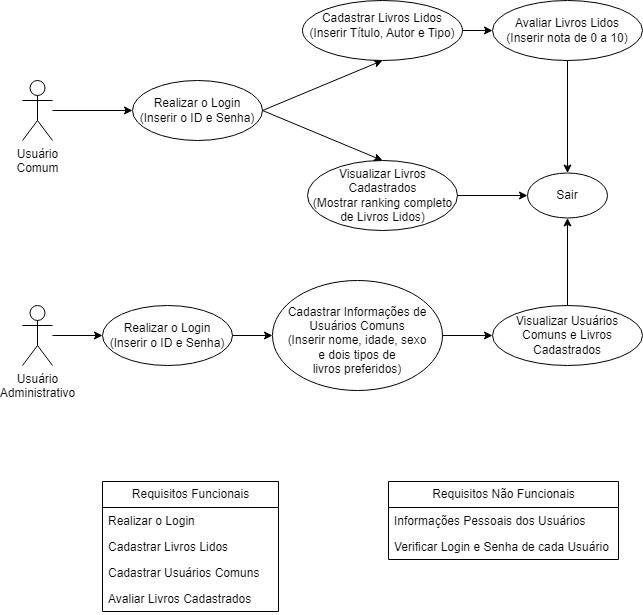

The diagram above was exported from draw.io. Its source (the exported page's mxGraphModel, read from the mxfile embedded in the PNG):
<mxGraphModel dx="1050" dy="534" grid="1" gridSize="10" guides="1" tooltips="1" connect="1" arrows="1" fold="1" page="1" pageScale="1" pageWidth="827" pageHeight="1169" math="0" shadow="0">
  <root>
    <mxCell id="0" />
    <mxCell id="1" parent="0" />
    <mxCell id="RG3jT1nfnUZ2CQc4PenZ-1" value="Usuário&lt;br&gt;Comum" style="shape=umlActor;verticalLabelPosition=bottom;verticalAlign=top;html=1;outlineConnect=0;" parent="1" vertex="1">
      <mxGeometry x="104" y="90" width="30" height="60" as="geometry" />
    </mxCell>
    <mxCell id="RG3jT1nfnUZ2CQc4PenZ-2" value="" style="endArrow=classic;html=1;rounded=0;entryX=0;entryY=0.5;entryDx=0;entryDy=0;" parent="1" source="RG3jT1nfnUZ2CQc4PenZ-1" target="RG3jT1nfnUZ2CQc4PenZ-5" edge="1">
      <mxGeometry width="50" height="50" relative="1" as="geometry">
        <mxPoint x="474" y="160" as="sourcePoint" />
        <mxPoint x="164" y="120" as="targetPoint" />
      </mxGeometry>
    </mxCell>
    <mxCell id="RG3jT1nfnUZ2CQc4PenZ-5" value="" style="ellipse;whiteSpace=wrap;html=1;" parent="1" vertex="1">
      <mxGeometry x="214" y="90" width="130" height="60" as="geometry" />
    </mxCell>
    <mxCell id="RG3jT1nfnUZ2CQc4PenZ-4" value="Realizar o Login&lt;br&gt;(Inserir o ID e Senha)" style="text;html=1;strokeColor=none;fillColor=none;align=center;verticalAlign=middle;whiteSpace=wrap;rounded=0;" parent="1" vertex="1">
      <mxGeometry x="219" y="105" width="120" height="30" as="geometry" />
    </mxCell>
    <mxCell id="RG3jT1nfnUZ2CQc4PenZ-6" value="" style="endArrow=classic;html=1;rounded=0;exitX=1;exitY=0.5;exitDx=0;exitDy=0;entryX=0.5;entryY=1;entryDx=0;entryDy=0;" parent="1" source="RG3jT1nfnUZ2CQc4PenZ-5" target="RG3jT1nfnUZ2CQc4PenZ-7" edge="1">
      <mxGeometry width="50" height="50" relative="1" as="geometry">
        <mxPoint x="474" y="160" as="sourcePoint" />
        <mxPoint x="364" y="120" as="targetPoint" />
      </mxGeometry>
    </mxCell>
    <mxCell id="RG3jT1nfnUZ2CQc4PenZ-7" value="" style="ellipse;whiteSpace=wrap;html=1;" parent="1" vertex="1">
      <mxGeometry x="384" y="10" width="160" height="60" as="geometry" />
    </mxCell>
    <mxCell id="RG3jT1nfnUZ2CQc4PenZ-8" value="Cadastrar Livros Lidos&lt;br&gt;(Inserir Título, Autor e Tipo)" style="text;html=1;strokeColor=none;fillColor=none;align=center;verticalAlign=middle;whiteSpace=wrap;rounded=0;" parent="1" vertex="1">
      <mxGeometry x="389" y="20" width="150" height="30" as="geometry" />
    </mxCell>
    <mxCell id="RG3jT1nfnUZ2CQc4PenZ-9" value="" style="ellipse;whiteSpace=wrap;html=1;" parent="1" vertex="1">
      <mxGeometry x="574" y="10" width="150" height="60" as="geometry" />
    </mxCell>
    <mxCell id="RG3jT1nfnUZ2CQc4PenZ-10" value="Avaliar Livros Lidos (Inserir nota de 0 a 10)" style="text;html=1;strokeColor=none;fillColor=none;align=center;verticalAlign=middle;whiteSpace=wrap;rounded=0;" parent="1" vertex="1">
      <mxGeometry x="584" y="25" width="130" height="30" as="geometry" />
    </mxCell>
    <mxCell id="RG3jT1nfnUZ2CQc4PenZ-11" value="" style="endArrow=classic;html=1;rounded=0;entryX=0;entryY=0.5;entryDx=0;entryDy=0;" parent="1" target="RG3jT1nfnUZ2CQc4PenZ-9" edge="1">
      <mxGeometry width="50" height="50" relative="1" as="geometry">
        <mxPoint x="544" y="40" as="sourcePoint" />
        <mxPoint x="564" y="30" as="targetPoint" />
      </mxGeometry>
    </mxCell>
    <mxCell id="RG3jT1nfnUZ2CQc4PenZ-13" value="" style="endArrow=classic;html=1;rounded=0;exitX=1;exitY=0.5;exitDx=0;exitDy=0;entryX=0.5;entryY=0;entryDx=0;entryDy=0;" parent="1" source="RG3jT1nfnUZ2CQc4PenZ-5" target="RG3jT1nfnUZ2CQc4PenZ-15" edge="1">
      <mxGeometry width="50" height="50" relative="1" as="geometry">
        <mxPoint x="304" y="130" as="sourcePoint" />
        <mxPoint x="354" y="120" as="targetPoint" />
      </mxGeometry>
    </mxCell>
    <mxCell id="RG3jT1nfnUZ2CQc4PenZ-15" value="" style="ellipse;whiteSpace=wrap;html=1;" parent="1" vertex="1">
      <mxGeometry x="389" y="170" width="150" height="70" as="geometry" />
    </mxCell>
    <mxCell id="RG3jT1nfnUZ2CQc4PenZ-16" value="Visualizar Livros Cadastrados&lt;br&gt;(Mostrar ranking completo de Livros Lidos)" style="text;html=1;strokeColor=none;fillColor=none;align=center;verticalAlign=middle;whiteSpace=wrap;rounded=0;" parent="1" vertex="1">
      <mxGeometry x="391.5" y="190" width="145" height="30" as="geometry" />
    </mxCell>
    <mxCell id="RG3jT1nfnUZ2CQc4PenZ-21" value="Usuário&lt;br&gt;Administrativo" style="shape=umlActor;verticalLabelPosition=bottom;verticalAlign=top;html=1;outlineConnect=0;" parent="1" vertex="1">
      <mxGeometry x="104" y="315" width="30" height="60" as="geometry" />
    </mxCell>
    <mxCell id="RG3jT1nfnUZ2CQc4PenZ-22" value="" style="endArrow=classic;html=1;rounded=0;entryX=0;entryY=0.5;entryDx=0;entryDy=0;" parent="1" source="RG3jT1nfnUZ2CQc4PenZ-21" target="RG3jT1nfnUZ2CQc4PenZ-23" edge="1">
      <mxGeometry width="50" height="50" relative="1" as="geometry">
        <mxPoint x="474" y="385" as="sourcePoint" />
        <mxPoint x="164" y="345" as="targetPoint" />
      </mxGeometry>
    </mxCell>
    <mxCell id="RG3jT1nfnUZ2CQc4PenZ-23" value="" style="ellipse;whiteSpace=wrap;html=1;" parent="1" vertex="1">
      <mxGeometry x="184" y="315" width="130" height="60" as="geometry" />
    </mxCell>
    <mxCell id="RG3jT1nfnUZ2CQc4PenZ-24" value="Realizar o Login&lt;br&gt;(Inserir o ID e Senha)" style="text;html=1;strokeColor=none;fillColor=none;align=center;verticalAlign=middle;whiteSpace=wrap;rounded=0;" parent="1" vertex="1">
      <mxGeometry x="189" y="330" width="120" height="30" as="geometry" />
    </mxCell>
    <mxCell id="RG3jT1nfnUZ2CQc4PenZ-25" value="" style="endArrow=classic;html=1;rounded=0;exitX=1;exitY=0.5;exitDx=0;exitDy=0;entryX=0;entryY=0.5;entryDx=0;entryDy=0;" parent="1" source="RG3jT1nfnUZ2CQc4PenZ-23" target="RG3jT1nfnUZ2CQc4PenZ-26" edge="1">
      <mxGeometry width="50" height="50" relative="1" as="geometry">
        <mxPoint x="416.5" y="485" as="sourcePoint" />
        <mxPoint x="374" y="345" as="targetPoint" />
      </mxGeometry>
    </mxCell>
    <mxCell id="RG3jT1nfnUZ2CQc4PenZ-26" value="" style="ellipse;whiteSpace=wrap;html=1;" parent="1" vertex="1">
      <mxGeometry x="354" y="290" width="170" height="110" as="geometry" />
    </mxCell>
    <mxCell id="RG3jT1nfnUZ2CQc4PenZ-27" value="Cadastrar Informações de Usuários Comuns&lt;br&gt;(Inserir nome, idade, sexo e dois tipos de&lt;div&gt;livros preferidos)&lt;/div&gt;" style="text;html=1;strokeColor=none;fillColor=none;align=center;verticalAlign=middle;whiteSpace=wrap;rounded=0;" parent="1" vertex="1">
      <mxGeometry x="364" y="335" width="150" height="30" as="geometry" />
    </mxCell>
    <mxCell id="RG3jT1nfnUZ2CQc4PenZ-28" value="" style="ellipse;whiteSpace=wrap;html=1;" parent="1" vertex="1">
      <mxGeometry x="574" y="315" width="150" height="60" as="geometry" />
    </mxCell>
    <mxCell id="RG3jT1nfnUZ2CQc4PenZ-29" value="Visualizar Usuários Comuns e Livros Cadastrados" style="text;html=1;strokeColor=none;fillColor=none;align=center;verticalAlign=middle;whiteSpace=wrap;rounded=0;" parent="1" vertex="1">
      <mxGeometry x="584" y="330" width="130" height="30" as="geometry" />
    </mxCell>
    <mxCell id="RG3jT1nfnUZ2CQc4PenZ-30" value="" style="endArrow=classic;html=1;rounded=0;entryX=0;entryY=0.5;entryDx=0;entryDy=0;exitX=1;exitY=0.5;exitDx=0;exitDy=0;" parent="1" source="RG3jT1nfnUZ2CQc4PenZ-26" target="RG3jT1nfnUZ2CQc4PenZ-28" edge="1">
      <mxGeometry width="50" height="50" relative="1" as="geometry">
        <mxPoint x="664" y="350" as="sourcePoint" />
        <mxPoint x="684" y="340" as="targetPoint" />
      </mxGeometry>
    </mxCell>
    <mxCell id="RG3jT1nfnUZ2CQc4PenZ-34" value="" style="endArrow=classic;html=1;rounded=0;entryX=0;entryY=0.5;entryDx=0;entryDy=0;exitX=1;exitY=0.5;exitDx=0;exitDy=0;" parent="1" source="RG3jT1nfnUZ2CQc4PenZ-15" target="RG3jT1nfnUZ2CQc4PenZ-36" edge="1">
      <mxGeometry width="50" height="50" relative="1" as="geometry">
        <mxPoint x="454" y="220" as="sourcePoint" />
        <mxPoint x="724" y="205" as="targetPoint" />
      </mxGeometry>
    </mxCell>
    <mxCell id="RG3jT1nfnUZ2CQc4PenZ-35" value="" style="endArrow=classic;html=1;rounded=0;entryX=0.5;entryY=0;entryDx=0;entryDy=0;exitX=0.5;exitY=1;exitDx=0;exitDy=0;" parent="1" source="RG3jT1nfnUZ2CQc4PenZ-9" target="RG3jT1nfnUZ2CQc4PenZ-36" edge="1">
      <mxGeometry width="50" height="50" relative="1" as="geometry">
        <mxPoint x="649" y="40" as="sourcePoint" />
        <mxPoint x="784" y="170" as="targetPoint" />
      </mxGeometry>
    </mxCell>
    <mxCell id="RG3jT1nfnUZ2CQc4PenZ-36" value="" style="ellipse;whiteSpace=wrap;html=1;" parent="1" vertex="1">
      <mxGeometry x="609" y="182.5" width="80" height="45" as="geometry" />
    </mxCell>
    <mxCell id="RG3jT1nfnUZ2CQc4PenZ-37" value="" style="endArrow=classic;html=1;rounded=0;entryX=0.5;entryY=1;entryDx=0;entryDy=0;exitX=0.5;exitY=0;exitDx=0;exitDy=0;" parent="1" source="RG3jT1nfnUZ2CQc4PenZ-28" target="RG3jT1nfnUZ2CQc4PenZ-36" edge="1">
      <mxGeometry width="50" height="50" relative="1" as="geometry">
        <mxPoint x="754" y="310" as="sourcePoint" />
        <mxPoint x="804" y="260" as="targetPoint" />
      </mxGeometry>
    </mxCell>
    <mxCell id="RG3jT1nfnUZ2CQc4PenZ-38" value="Sair" style="text;html=1;strokeColor=none;fillColor=none;align=center;verticalAlign=middle;whiteSpace=wrap;rounded=0;" parent="1" vertex="1">
      <mxGeometry x="619" y="190" width="60" height="30" as="geometry" />
    </mxCell>
    <mxCell id="RG3jT1nfnUZ2CQc4PenZ-52" value="Requisitos Não Funcionais" style="swimlane;fontStyle=0;childLayout=stackLayout;horizontal=1;startSize=26;fillColor=none;horizontalStack=0;resizeParent=1;resizeParentMax=0;resizeLast=0;collapsible=1;marginBottom=0;html=1;" parent="1" vertex="1">
      <mxGeometry x="470" y="491" width="230" height="78" as="geometry" />
    </mxCell>
    <mxCell id="RG3jT1nfnUZ2CQc4PenZ-56" value="Informações Pessoais dos Usuários" style="text;strokeColor=none;fillColor=none;align=left;verticalAlign=top;spacingLeft=4;spacingRight=4;overflow=hidden;rotatable=0;points=[[0,0.5],[1,0.5]];portConstraint=eastwest;whiteSpace=wrap;html=1;" parent="RG3jT1nfnUZ2CQc4PenZ-52" vertex="1">
      <mxGeometry y="26" width="230" height="26" as="geometry" />
    </mxCell>
    <mxCell id="RG3jT1nfnUZ2CQc4PenZ-55" value="Verificar Login e Senha de cada Usuário" style="text;strokeColor=none;fillColor=none;align=left;verticalAlign=top;spacingLeft=4;spacingRight=4;overflow=hidden;rotatable=0;points=[[0,0.5],[1,0.5]];portConstraint=eastwest;whiteSpace=wrap;html=1;" parent="RG3jT1nfnUZ2CQc4PenZ-52" vertex="1">
      <mxGeometry y="52" width="230" height="26" as="geometry" />
    </mxCell>
    <mxCell id="RG3jT1nfnUZ2CQc4PenZ-57" value="Requisitos Funcionais" style="swimlane;fontStyle=0;childLayout=stackLayout;horizontal=1;startSize=26;fillColor=none;horizontalStack=0;resizeParent=1;resizeParentMax=0;resizeLast=0;collapsible=1;marginBottom=0;html=1;" parent="1" vertex="1">
      <mxGeometry x="184" y="491" width="176" height="130" as="geometry" />
    </mxCell>
    <mxCell id="RG3jT1nfnUZ2CQc4PenZ-58" value="Realizar o Login" style="text;strokeColor=none;fillColor=none;align=left;verticalAlign=top;spacingLeft=4;spacingRight=4;overflow=hidden;rotatable=0;points=[[0,0.5],[1,0.5]];portConstraint=eastwest;whiteSpace=wrap;html=1;" parent="RG3jT1nfnUZ2CQc4PenZ-57" vertex="1">
      <mxGeometry y="26" width="176" height="26" as="geometry" />
    </mxCell>
    <mxCell id="RG3jT1nfnUZ2CQc4PenZ-59" value="Cadastrar Livros Lidos" style="text;strokeColor=none;fillColor=none;align=left;verticalAlign=top;spacingLeft=4;spacingRight=4;overflow=hidden;rotatable=0;points=[[0,0.5],[1,0.5]];portConstraint=eastwest;whiteSpace=wrap;html=1;" parent="RG3jT1nfnUZ2CQc4PenZ-57" vertex="1">
      <mxGeometry y="52" width="176" height="26" as="geometry" />
    </mxCell>
    <mxCell id="RG3jT1nfnUZ2CQc4PenZ-60" value="Cadastrar Usuários Comuns" style="text;strokeColor=none;fillColor=none;align=left;verticalAlign=top;spacingLeft=4;spacingRight=4;overflow=hidden;rotatable=0;points=[[0,0.5],[1,0.5]];portConstraint=eastwest;whiteSpace=wrap;html=1;" parent="RG3jT1nfnUZ2CQc4PenZ-57" vertex="1">
      <mxGeometry y="78" width="176" height="26" as="geometry" />
    </mxCell>
    <mxCell id="RG3jT1nfnUZ2CQc4PenZ-61" value="Avaliar Livros Cadastrados" style="text;strokeColor=none;fillColor=none;align=left;verticalAlign=top;spacingLeft=4;spacingRight=4;overflow=hidden;rotatable=0;points=[[0,0.5],[1,0.5]];portConstraint=eastwest;whiteSpace=wrap;html=1;" parent="RG3jT1nfnUZ2CQc4PenZ-57" vertex="1">
      <mxGeometry y="104" width="176" height="26" as="geometry" />
    </mxCell>
  </root>
</mxGraphModel>